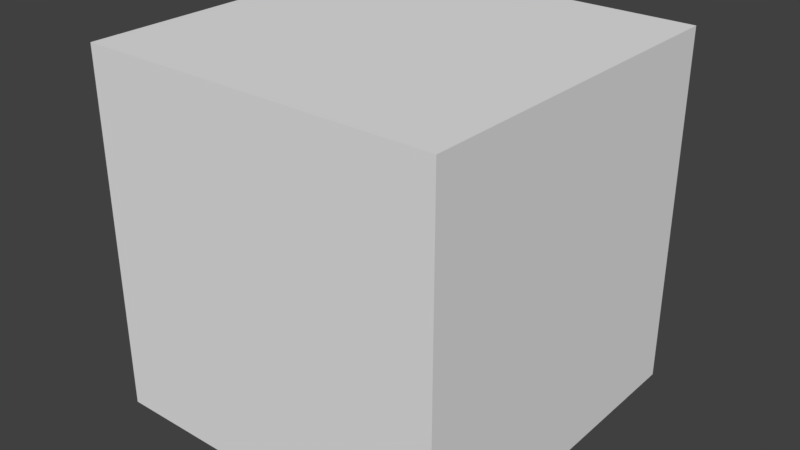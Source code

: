 # Source: cube_textured.blend  (saved by Blender 2.78.0; exported with 4.5.12 LTS)
import bpy
from mathutils import Matrix  # noqa: F401  (used for matrix-valued properties, if any)

bpy.ops.wm.read_factory_settings(use_empty=True)
scene = bpy.context.scene
scene.name = 'Scene'

# ---- collections
col_collection_1 = bpy.data.collections.new('Collection 1'); scene.collection.children.link(col_collection_1)

# ---- materials (node trees are filled in below, after node groups)
mat_material = bpy.data.materials.new('Material')
mat_material.alpha_threshold = 0.0
mat_material.use_transparent_shadow = False
mat_material.specular_color = (0.5, 0.5, 0.5)
mat_material.roughness = 0.5

# ---- material node trees

# ---- world
world_world = bpy.data.worlds.new('World'); scene.world = world_world
world_world.color = (0.05088, 0.05088, 0.05088)
world_world.use_sun_shadow = False
world_world.sun_shadow_jitter_overblur = 0.0
world_world.cycles.sampling_method = 'MANUAL'

# ---- meshes
me_cube = bpy.data.meshes.new('Cube')
me_cube.from_pydata([(1.0, 1.0, -1.0), (1.0, -1.0, -1.0), (-1.0, -1.0, -1.0), (-1.0, 1.0, -1.0), (1.0, 1.0, 1.0), (1.0, -1.0, 1.0), (-1.0, -1.0, 1.0), (-1.0, 1.0, 1.0)], [], [(0, 1, 2, 3), (4, 7, 6, 5), (0, 4, 5, 1), (1, 5, 6, 2), (2, 6, 7, 3), (4, 0, 3, 7)])
_uv = me_cube.uv_layers.new(name='UVMap')
_uv.uv.foreach_set('vector', [-0.5294, -1.661, 1.617, -1.661, 1.617, 0.4856, -0.5294, 0.4856, -0.5294, -1.661, 1.617, -1.661, 1.617, 0.4856, -0.5294, 0.4856, -0.5294, -1.661, 1.617, -1.661, 1.617, 0.4856, -0.5294, 0.4856, -0.5294, -1.661, 1.617, -1.661, 1.617, 0.4856, -0.5294, 0.4856, -0.5294, -1.661, 1.617, -1.661, 1.617, 0.4856, -0.5294, 0.4856, -0.5294, -1.661, 1.617, -1.661, 1.617, 0.4856, -0.5294, 0.4856])
me_cube.materials.append(mat_material)
me_cube.use_remesh_preserve_volume = False
me_cube.use_remesh_preserve_attributes = False
me_cube.use_mirror_vertex_groups = False
me_cube.update()

# ---- objects
ob_cube = bpy.data.objects.new('Cube', me_cube)

# ---- transforms, parenting, visibility, modifiers, constraints
ob_cube.location = (0.0, 0.0, 0.0)
ob_cube.lineart.crease_threshold = 0.0

# ---- collection membership
col_collection_1.objects.link(ob_cube)

# ---- scene / render settings (as saved in the file)
scene.frame_start = 1; scene.frame_end = 250; scene.frame_set(1)
scene.render.engine = 'BLENDER_EEVEE_NEXT'
scene.render.resolution_percentage = 50
scene.render.dither_intensity = 0.0
scene.cycles.use_denoising = False
scene.cycles.samples = 128
scene.cycles.sampling_pattern = 'TABULATED_SOBOL'
scene.cycles.light_sampling_threshold = 0.0
scene.cycles.use_adaptive_sampling = False
scene.cycles.use_light_tree = False
scene.cycles.blur_glossy = 0.0
scene.cycles.sample_clamp_indirect = 0.0
scene.view_settings.view_transform = 'Standard'
bpy.context.view_layer.update()

# ---- added for rendering (the .blend has no active camera and no usable light): camera, sun
cam_auto = bpy.data.cameras.new('AutoCamera')
cam_auto.lens = 50.0
cam_auto.sensor_width = 36.0
cam_auto.clip_end = 1000.0
ob_auto_camera = bpy.data.objects.new('AutoCamera', cam_auto)
scene.collection.objects.link(ob_auto_camera)
ob_auto_camera.location = (3.20507, -3.84609, 2.56406)
ob_auto_camera.rotation_euler = (1.09748, -7.21219e-08, 0.694738)
scene.camera = ob_auto_camera
light_auto_sun = bpy.data.lights.new('AutoSun', 'SUN')
light_auto_sun.energy = 3.0
light_auto_sun.angle = 0.0523599
ob_auto_sun = bpy.data.objects.new('AutoSun', light_auto_sun)
scene.collection.objects.link(ob_auto_sun)
ob_auto_sun.rotation_euler = (0.872665, 0.174533, 0.523599)
bpy.context.view_layer.update()
